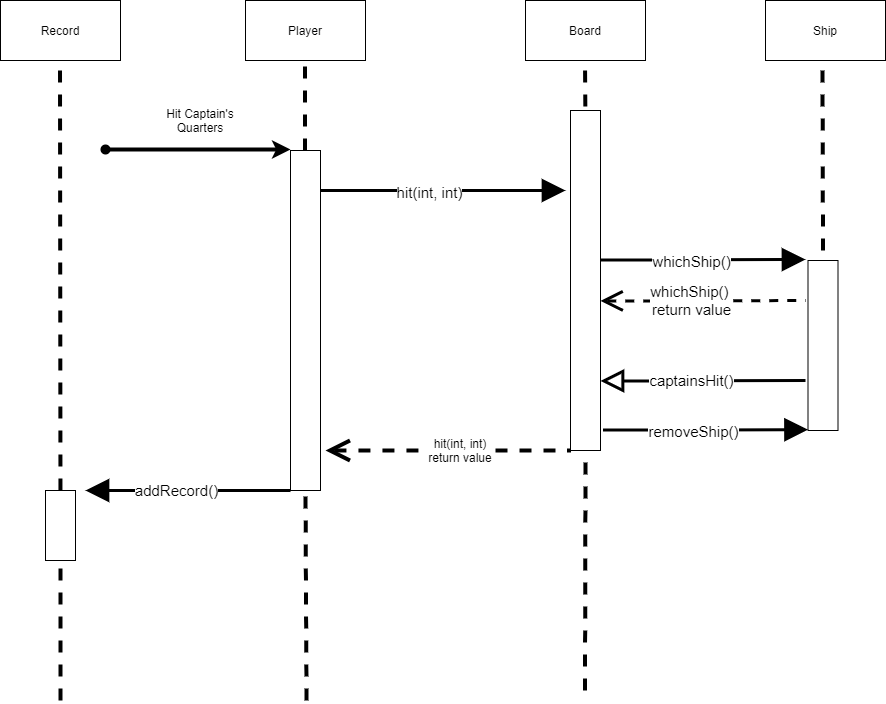

The diagram above was exported from draw.io. Its source (the exported page's mxGraphModel, read from the mxfile embedded in the PNG):
<mxGraphModel dx="1058" dy="1066" grid="1" gridSize="10" guides="1" tooltips="1" connect="1" arrows="1" fold="1" page="1" pageScale="1" pageWidth="850" pageHeight="1100" math="0" shadow="0">
  <root>
    <mxCell id="aUtrJTuDWqnlYqHdtrJh-0" />
    <mxCell id="aUtrJTuDWqnlYqHdtrJh-1" parent="aUtrJTuDWqnlYqHdtrJh-0" />
    <mxCell id="vMcXqS2zaoelztggjnM3-0" value="" style="endArrow=classic;html=1;strokeWidth=4;startArrow=oval;startFill=1;" edge="1" parent="aUtrJTuDWqnlYqHdtrJh-1">
      <mxGeometry width="50" height="50" relative="1" as="geometry">
        <mxPoint x="180" y="529" as="sourcePoint" />
        <mxPoint x="365" y="529" as="targetPoint" />
      </mxGeometry>
    </mxCell>
    <mxCell id="9HVWzP01Kn8_i6COonYN-0" value="Player" style="whiteSpace=wrap;html=1;" vertex="1" parent="aUtrJTuDWqnlYqHdtrJh-1">
      <mxGeometry x="320" y="380" width="120" height="60" as="geometry" />
    </mxCell>
    <mxCell id="9HVWzP01Kn8_i6COonYN-1" value="Ship" style="whiteSpace=wrap;html=1;" vertex="1" parent="aUtrJTuDWqnlYqHdtrJh-1">
      <mxGeometry x="840" y="380" width="120" height="60" as="geometry" />
    </mxCell>
    <mxCell id="d_XDunnSY0MBJS577I7C-0" value="Hit Captain's Quarters&lt;br&gt;" style="text;html=1;strokeColor=none;fillColor=none;align=center;verticalAlign=middle;whiteSpace=wrap;rounded=0;" vertex="1" parent="aUtrJTuDWqnlYqHdtrJh-1">
      <mxGeometry x="240" y="490" width="70" height="20" as="geometry" />
    </mxCell>
    <mxCell id="d_XDunnSY0MBJS577I7C-1" value="" style="endArrow=none;dashed=1;html=1;strokeWidth=4;" edge="1" parent="aUtrJTuDWqnlYqHdtrJh-1">
      <mxGeometry width="50" height="50" relative="1" as="geometry">
        <mxPoint x="379.5" y="530" as="sourcePoint" />
        <mxPoint x="379.5" y="440" as="targetPoint" />
      </mxGeometry>
    </mxCell>
    <mxCell id="beYITSPdKP_1M_t02RD_-0" style="edgeStyle=orthogonalEdgeStyle;rounded=1;orthogonalLoop=1;jettySize=auto;html=1;endArrow=block;endFill=1;endSize=16;strokeWidth=3;" edge="1" parent="aUtrJTuDWqnlYqHdtrJh-1">
      <mxGeometry relative="1" as="geometry">
        <mxPoint x="640" y="570" as="targetPoint" />
        <Array as="points">
          <mxPoint x="485" y="570" />
          <mxPoint x="485" y="570" />
        </Array>
        <mxPoint x="395" y="570" as="sourcePoint" />
      </mxGeometry>
    </mxCell>
    <mxCell id="beYITSPdKP_1M_t02RD_-1" value="hit(int, int)" style="edgeLabel;html=1;align=center;verticalAlign=middle;resizable=0;points=[];fontSize=15;" connectable="0" vertex="1" parent="beYITSPdKP_1M_t02RD_-0">
      <mxGeometry x="-0.0872" y="-1" relative="1" as="geometry">
        <mxPoint x="-4" as="offset" />
      </mxGeometry>
    </mxCell>
    <mxCell id="d_XDunnSY0MBJS577I7C-2" value="" style="rounded=0;whiteSpace=wrap;html=1;" vertex="1" parent="aUtrJTuDWqnlYqHdtrJh-1">
      <mxGeometry x="365" y="530" width="30" height="340" as="geometry" />
    </mxCell>
    <mxCell id="d_XDunnSY0MBJS577I7C-3" value="" style="endArrow=none;dashed=1;html=1;strokeWidth=4;entryX=0.5;entryY=1;entryDx=0;entryDy=0;" edge="1" parent="aUtrJTuDWqnlYqHdtrJh-1" target="d_XDunnSY0MBJS577I7C-2">
      <mxGeometry width="50" height="50" relative="1" as="geometry">
        <mxPoint x="381" y="1080" as="sourcePoint" />
        <mxPoint x="379.5" y="990" as="targetPoint" />
      </mxGeometry>
    </mxCell>
    <mxCell id="d_XDunnSY0MBJS577I7C-6" value="" style="endArrow=none;dashed=1;html=1;strokeWidth=4;" edge="1" parent="aUtrJTuDWqnlYqHdtrJh-1">
      <mxGeometry width="50" height="50" relative="1" as="geometry">
        <mxPoint x="897.5" y="630" as="sourcePoint" />
        <mxPoint x="897" y="450" as="targetPoint" />
      </mxGeometry>
    </mxCell>
    <mxCell id="d_XDunnSY0MBJS577I7C-7" value="Board" style="whiteSpace=wrap;html=1;" vertex="1" parent="aUtrJTuDWqnlYqHdtrJh-1">
      <mxGeometry x="600" y="380" width="120" height="60" as="geometry" />
    </mxCell>
    <mxCell id="d_XDunnSY0MBJS577I7C-9" value="" style="endArrow=none;dashed=1;html=1;strokeWidth=4;" edge="1" parent="aUtrJTuDWqnlYqHdtrJh-1" source="d_XDunnSY0MBJS577I7C-18">
      <mxGeometry width="50" height="50" relative="1" as="geometry">
        <mxPoint x="659.5" y="1070" as="sourcePoint" />
        <mxPoint x="660" y="510" as="targetPoint" />
      </mxGeometry>
    </mxCell>
    <mxCell id="d_XDunnSY0MBJS577I7C-10" value="" style="endArrow=none;dashed=1;html=1;strokeWidth=4;" edge="1" parent="aUtrJTuDWqnlYqHdtrJh-1">
      <mxGeometry width="50" height="50" relative="1" as="geometry">
        <mxPoint x="660" y="510" as="sourcePoint" />
        <mxPoint x="659.5" y="440" as="targetPoint" />
      </mxGeometry>
    </mxCell>
    <mxCell id="d_XDunnSY0MBJS577I7C-16" value="" style="rounded=0;whiteSpace=wrap;html=1;" vertex="1" parent="aUtrJTuDWqnlYqHdtrJh-1">
      <mxGeometry x="882.5" y="640" width="30" height="170" as="geometry" />
    </mxCell>
    <mxCell id="d_XDunnSY0MBJS577I7C-18" value="" style="rounded=0;whiteSpace=wrap;html=1;" vertex="1" parent="aUtrJTuDWqnlYqHdtrJh-1">
      <mxGeometry x="645" y="490" width="30" height="340" as="geometry" />
    </mxCell>
    <mxCell id="d_XDunnSY0MBJS577I7C-22" style="edgeStyle=orthogonalEdgeStyle;rounded=1;orthogonalLoop=1;jettySize=auto;html=1;endArrow=block;endFill=1;endSize=16;strokeWidth=3;" edge="1" parent="aUtrJTuDWqnlYqHdtrJh-1">
      <mxGeometry relative="1" as="geometry">
        <mxPoint x="880" y="639" as="targetPoint" />
        <Array as="points">
          <mxPoint x="765" y="639.43" />
          <mxPoint x="765" y="639.43" />
        </Array>
        <mxPoint x="675" y="639.43" as="sourcePoint" />
      </mxGeometry>
    </mxCell>
    <mxCell id="d_XDunnSY0MBJS577I7C-23" value="whichShip()" style="edgeLabel;html=1;align=center;verticalAlign=middle;resizable=0;points=[];fontSize=15;" connectable="0" vertex="1" parent="d_XDunnSY0MBJS577I7C-22">
      <mxGeometry x="-0.0872" y="-1" relative="1" as="geometry">
        <mxPoint x="-4" as="offset" />
      </mxGeometry>
    </mxCell>
    <mxCell id="d_XDunnSY0MBJS577I7C-28" value="" style="endArrow=none;dashed=1;html=1;strokeWidth=4;entryX=0.5;entryY=1;entryDx=0;entryDy=0;" edge="1" parent="aUtrJTuDWqnlYqHdtrJh-1" target="d_XDunnSY0MBJS577I7C-18">
      <mxGeometry width="50" height="50" relative="1" as="geometry">
        <mxPoint x="659.5" y="1070" as="sourcePoint" />
        <mxPoint x="660" y="820" as="targetPoint" />
      </mxGeometry>
    </mxCell>
    <mxCell id="d_XDunnSY0MBJS577I7C-29" style="edgeStyle=orthogonalEdgeStyle;rounded=1;orthogonalLoop=1;jettySize=auto;html=1;endArrow=none;endFill=0;endSize=16;strokeWidth=3;startArrow=block;startFill=0;startSize=16;" edge="1" parent="aUtrJTuDWqnlYqHdtrJh-1">
      <mxGeometry relative="1" as="geometry">
        <mxPoint x="880" y="760" as="targetPoint" />
        <Array as="points">
          <mxPoint x="765" y="760.43" />
          <mxPoint x="765" y="760.43" />
        </Array>
        <mxPoint x="675" y="760.4299999999998" as="sourcePoint" />
      </mxGeometry>
    </mxCell>
    <mxCell id="d_XDunnSY0MBJS577I7C-30" value="captainsHit()" style="edgeLabel;html=1;align=center;verticalAlign=middle;resizable=0;points=[];fontSize=15;" connectable="0" vertex="1" parent="d_XDunnSY0MBJS577I7C-29">
      <mxGeometry x="-0.0872" y="-1" relative="1" as="geometry">
        <mxPoint x="-4" y="-1.39" as="offset" />
      </mxGeometry>
    </mxCell>
    <mxCell id="FNdeDTlnHWaTtGz0pkxE-0" style="edgeStyle=orthogonalEdgeStyle;rounded=1;orthogonalLoop=1;jettySize=auto;html=1;endArrow=block;endFill=1;endSize=16;strokeWidth=3;" edge="1" parent="aUtrJTuDWqnlYqHdtrJh-1">
      <mxGeometry relative="1" as="geometry">
        <mxPoint x="882.5000000000002" y="809.17" as="targetPoint" />
        <Array as="points">
          <mxPoint x="767.5" y="809.5999999999999" />
          <mxPoint x="767.5" y="809.5999999999999" />
        </Array>
        <mxPoint x="677.5" y="809.5999999999998" as="sourcePoint" />
      </mxGeometry>
    </mxCell>
    <mxCell id="FNdeDTlnHWaTtGz0pkxE-1" value="removeShip()" style="edgeLabel;html=1;align=center;verticalAlign=middle;resizable=0;points=[];fontSize=15;" connectable="0" vertex="1" parent="FNdeDTlnHWaTtGz0pkxE-0">
      <mxGeometry x="-0.0872" y="-1" relative="1" as="geometry">
        <mxPoint x="-4" as="offset" />
      </mxGeometry>
    </mxCell>
    <mxCell id="orXTbW9T2AyEbY-iKFo9-0" value="" style="endArrow=none;dashed=1;html=1;strokeWidth=4;" edge="1" parent="aUtrJTuDWqnlYqHdtrJh-1" source="FpeDqds2k139v8Q6lMiD-4">
      <mxGeometry width="50" height="50" relative="1" as="geometry">
        <mxPoint x="135" y="1080" as="sourcePoint" />
        <mxPoint x="134.5" y="440" as="targetPoint" />
      </mxGeometry>
    </mxCell>
    <mxCell id="orXTbW9T2AyEbY-iKFo9-3" value="Record" style="whiteSpace=wrap;html=1;" vertex="1" parent="aUtrJTuDWqnlYqHdtrJh-1">
      <mxGeometry x="75" y="380" width="120" height="60" as="geometry" />
    </mxCell>
    <mxCell id="FpeDqds2k139v8Q6lMiD-4" value="" style="rounded=0;whiteSpace=wrap;html=1;" vertex="1" parent="aUtrJTuDWqnlYqHdtrJh-1">
      <mxGeometry x="120" y="870" width="30" height="70" as="geometry" />
    </mxCell>
    <mxCell id="FpeDqds2k139v8Q6lMiD-6" value="" style="endArrow=none;dashed=1;html=1;strokeWidth=4;" edge="1" parent="aUtrJTuDWqnlYqHdtrJh-1" target="FpeDqds2k139v8Q6lMiD-4">
      <mxGeometry width="50" height="50" relative="1" as="geometry">
        <mxPoint x="134.9999999999999" y="1080" as="sourcePoint" />
        <mxPoint x="134.5" y="440" as="targetPoint" />
      </mxGeometry>
    </mxCell>
    <mxCell id="FpeDqds2k139v8Q6lMiD-9" style="edgeStyle=orthogonalEdgeStyle;rounded=1;orthogonalLoop=1;jettySize=auto;html=1;endArrow=none;endFill=0;endSize=16;strokeWidth=3;startArrow=block;startFill=1;startSize=16;" edge="1" parent="aUtrJTuDWqnlYqHdtrJh-1">
      <mxGeometry relative="1" as="geometry">
        <mxPoint x="365.0000000000002" y="870" as="targetPoint" />
        <Array as="points">
          <mxPoint x="250" y="870.43" />
          <mxPoint x="250" y="870.43" />
        </Array>
        <mxPoint x="160" y="870" as="sourcePoint" />
      </mxGeometry>
    </mxCell>
    <mxCell id="FpeDqds2k139v8Q6lMiD-10" value="addRecord()" style="edgeLabel;html=1;align=center;verticalAlign=middle;resizable=0;points=[];fontSize=15;" connectable="0" vertex="1" parent="FpeDqds2k139v8Q6lMiD-9">
      <mxGeometry x="-0.0872" y="-1" relative="1" as="geometry">
        <mxPoint x="-4" y="-1.39" as="offset" />
      </mxGeometry>
    </mxCell>
    <mxCell id="7euzlawpOMnxqnXWIKpY-0" value="" style="endArrow=none;dashed=1;html=1;strokeWidth=4;startArrow=none;startFill=0;startSize=16;" edge="1" parent="aUtrJTuDWqnlYqHdtrJh-1" source="7euzlawpOMnxqnXWIKpY-1">
      <mxGeometry width="50" height="50" relative="1" as="geometry">
        <mxPoint x="400" y="830" as="sourcePoint" />
        <mxPoint x="645" y="830" as="targetPoint" />
      </mxGeometry>
    </mxCell>
    <mxCell id="7euzlawpOMnxqnXWIKpY-1" value="hit(int, int) return value" style="text;html=1;strokeColor=none;fillColor=none;align=center;verticalAlign=middle;whiteSpace=wrap;rounded=0;" vertex="1" parent="aUtrJTuDWqnlYqHdtrJh-1">
      <mxGeometry x="500" y="820" width="70" height="20" as="geometry" />
    </mxCell>
    <mxCell id="7euzlawpOMnxqnXWIKpY-2" value="" style="endArrow=none;dashed=1;html=1;strokeWidth=4;startArrow=open;startFill=0;startSize=16;" edge="1" parent="aUtrJTuDWqnlYqHdtrJh-1" target="7euzlawpOMnxqnXWIKpY-1">
      <mxGeometry width="50" height="50" relative="1" as="geometry">
        <mxPoint x="400" y="830" as="sourcePoint" />
        <mxPoint x="645" y="830" as="targetPoint" />
      </mxGeometry>
    </mxCell>
    <mxCell id="Q_P9HzP1O0Y8cuI8sz4t-0" style="edgeStyle=orthogonalEdgeStyle;rounded=1;orthogonalLoop=1;jettySize=auto;html=1;endArrow=none;endFill=0;endSize=16;strokeWidth=3;startArrow=open;startFill=0;startSize=16;dashed=1;" edge="1" parent="aUtrJTuDWqnlYqHdtrJh-1">
      <mxGeometry relative="1" as="geometry">
        <mxPoint x="880" y="680" as="targetPoint" />
        <Array as="points">
          <mxPoint x="765" y="680.43" />
          <mxPoint x="765" y="680.43" />
        </Array>
        <mxPoint x="675" y="680.4299999999998" as="sourcePoint" />
      </mxGeometry>
    </mxCell>
    <mxCell id="Q_P9HzP1O0Y8cuI8sz4t-1" value="whichShip() &lt;br&gt;return value" style="edgeLabel;html=1;align=center;verticalAlign=middle;resizable=0;points=[];fontSize=15;" connectable="0" vertex="1" parent="Q_P9HzP1O0Y8cuI8sz4t-0">
      <mxGeometry x="-0.0872" y="-1" relative="1" as="geometry">
        <mxPoint x="-4" y="-1.39" as="offset" />
      </mxGeometry>
    </mxCell>
  </root>
</mxGraphModel>